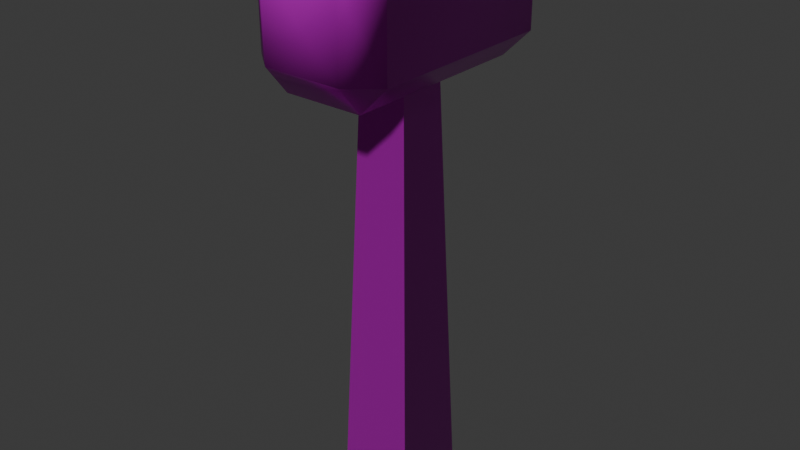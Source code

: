 # Source: mallet.blend  (saved by Blender 5.0.119; exported with 4.5.12 LTS)
import bpy
from mathutils import Matrix  # noqa: F401  (used for matrix-valued properties, if any)

bpy.ops.wm.read_factory_settings(use_empty=True)
scene = bpy.context.scene
scene.name = 'Scene'

# ---- collections
col_collection = bpy.data.collections.new('Collection'); scene.collection.children.link(col_collection)

# ---- images (referenced by path relative to the original .blend; pixels are not part of the script)
import os
ASSET_DIR = os.environ.get("B2B_ASSET_DIR", "")  # directory of the original .blend (textures are referenced by path, not embedded)
HERE = os.path.dirname(os.path.abspath(__file__))  # packed textures are extracted next to this script under _unpacked/

def load_image(name, relpath, width, height, colorspace="sRGB"):
    """Load a texture the original file referenced (path relative to the .blend, or extracted next to this script)."""
    p = next((c for c in (os.path.join(HERE, relpath), os.path.join(ASSET_DIR, relpath)) if relpath and os.path.exists(c)), "")
    if p:
        img = bpy.data.images.load(p, check_existing=True)
        img.name = name
    else:  # same state as the original file: an image datablock whose file is absent (Cycles renders it pink)
        img = bpy.data.images.new(name, width, height)
        img.source = "FILE"
        img.filepath = "//" + (relpath or name)
    img.colorspace_settings.name = colorspace
    return img
img_mallet_worm_001_height_png = load_image('mallet_WORM.001_Height.png', 'textures/mallet/mallet_WORM.001_Height.png', 1024, 1024, 'Non-Color')
img_mallet_worm_001_basecolor_png = load_image('mallet_WORM.001_BaseColor.png', 'textures/mallet/mallet_WORM.001_BaseColor.png', 1024, 1024, 'sRGB')
img_mallet_worm_001_metallic_png = load_image('mallet_WORM.001_Metallic.png', 'textures/mallet/mallet_WORM.001_Metallic.png', 1024, 1024, 'Non-Color')
img_mallet_worm_001_roughness_png = load_image('mallet_WORM.001_Roughness.png', 'textures/mallet/mallet_WORM.001_Roughness.png', 1024, 1024, 'Non-Color')
img_mallet_worm_001_normal_png = load_image('mallet_WORM.001_Normal.png', 'textures/mallet/mallet_WORM.001_Normal.png', 1024, 1024, 'Non-Color')

# ---- materials (node trees are filled in below, after node groups)
mat_worm_001 = bpy.data.materials.new('WORM.001')
mat_worm_001.use_backface_culling_lightprobe_volume = False
mat_worm_001.use_transparent_shadow = False

# ---- material node trees
mat_worm_001.use_nodes = True; mat_worm_001.node_tree.nodes.clear()
_N = mat_worm_001.node_tree.nodes; _L = mat_worm_001.node_tree.links
n0 = _N.new('ShaderNodeBsdfPrincipled'); n0.name = 'Principled BSDF'; n0.location = (10, 300)
n0.distribution = 'GGX'
n0.subsurface_method = 'RANDOM_WALK_SKIN'
n0.inputs[3].default_value = 1.45
n0.inputs[27].default_value = (0.0, 0.0, 0.0, 1.0)
n0.inputs[28].default_value = 1.0
n1 = _N.new('ShaderNodeOutputMaterial'); n1.name = 'Material Output'; n1.location = (300, 300)
n2 = _N.new('ShaderNodeTexImage'); n2.name = 'Image Texture'; n2.location = (84, -876)
n2.label = 'Displacement'
n2.image = img_mallet_worm_001_height_png
n3 = _N.new('ShaderNodeDisplacement'); n3.name = 'Displacement'; n3.location = (110, -400)
n4 = _N.new('ShaderNodeTexImage'); n4.name = 'Image Texture.001'; n4.location = (84, -36)
n4.label = 'Base Color'
n4.image = img_mallet_worm_001_basecolor_png
n5 = _N.new('ShaderNodeTexImage'); n5.name = 'Image Texture.002'; n5.location = (84, -316)
n5.label = 'Metallic'
n5.image = img_mallet_worm_001_metallic_png
n6 = _N.new('ShaderNodeTexImage'); n6.name = 'Image Texture.003'; n6.location = (84, -596)
n6.label = 'Roughness'
n6.image = img_mallet_worm_001_roughness_png
n7 = _N.new('ShaderNodeTexImage'); n7.name = 'Image Texture.004'; n7.location = (84, -1156)
n7.label = 'Normal'
n7.image = img_mallet_worm_001_normal_png
n8 = _N.new('ShaderNodeNormalMap'); n8.name = 'Normal Map'; n8.location = (-240, -620)
n9 = _N.new('ShaderNodeMapping'); n9.name = 'Mapping'; n9.location = (229, -36)
n10 = _N.new('NodeReroute'); n10.name = 'Reroute'; n10.location = (34, -706)
n10.width = 14
n10.socket_idname = 'NodeSocketVector'
n11 = _N.new('ShaderNodeTexCoord'); n11.name = 'Texture Coordinate'; n11.location = (29, -36)
n12 = _N.new('NodeFrame'); n12.name = 'Frame'; n12.location = (-1269, 336)
n12.label = 'Mapping'
n12.width = 398
n13 = _N.new('NodeFrame'); n13.name = 'Frame.001'; n13.location = (-624, 536)
n13.label = 'Textures'
n13.width = 353
n2.parent = n13
n4.parent = n13
n5.parent = n13
n6.parent = n13
n7.parent = n13
n9.parent = n12
n10.parent = n13
n11.parent = n12
_L.new(n0.outputs[0], n1.inputs[0])
_L.new(n2.outputs[0], n3.inputs[0])
_L.new(n3.outputs[0], n1.inputs[2])
_L.new(n4.outputs[0], n0.inputs[0])
_L.new(n5.outputs[0], n0.inputs[1])
_L.new(n6.outputs[0], n0.inputs[2])
_L.new(n7.outputs[0], n8.inputs[1])
_L.new(n8.outputs[0], n0.inputs[5])
_L.new(n10.outputs[0], n4.inputs[0])
_L.new(n10.outputs[0], n5.inputs[0])
_L.new(n10.outputs[0], n6.inputs[0])
_L.new(n10.outputs[0], n2.inputs[0])
_L.new(n10.outputs[0], n7.inputs[0])
_L.new(n9.outputs[0], n10.inputs[0])
_L.new(n11.outputs[2], n9.inputs[0])
n1.is_active_output = True

# ---- world
world_world = bpy.data.worlds.new('World'); scene.world = world_world
world_world.use_nodes = True; world_world.node_tree.nodes.clear()
_N = world_world.node_tree.nodes; _L = world_world.node_tree.links
n0 = _N.new('ShaderNodeOutputWorld'); n0.name = 'World Output'; n0.location = (200, 100)
n1 = _N.new('ShaderNodeBackground'); n1.name = 'Background'; n1.location = (-200, 100)
n1.inputs[0].default_value = (0.05088, 0.05088, 0.05088, 1.0)
_L.new(n1.outputs[0], n0.inputs[0])
n0.is_active_output = True
world_world.color = (0.05088, 0.05088, 0.05088)
world_world.sun_shadow_jitter_overblur = 0.0

# ---- meshes
me_mallet_lod_1_001 = bpy.data.meshes.new('Mallet-LOD-1.001')
me_mallet_lod_1_001.from_pydata([(-0.04, -0.04, 0.0), (-0.024, -0.024, 0.475), (-0.04, 0.04, 0.0), (-0.024, 0.024, 0.475), (0.04, -0.04, 0.0), (0.024, -0.024, 0.475), (0.04, 0.04, 0.0), (0.024, 0.024, 0.475), (0.04093, 0.09919, 0.5811), (0.06988, 0.09919, 0.5521), (0.04093, 0.1228, 0.5521), (0.04093, 0.09919, 0.4413), (0.04093, 0.1228, 0.4703), (0.06988, 0.09919, 0.4703), (0.04093, -0.09919, 0.5811), (0.04093, -0.1228, 0.5521), (0.06988, -0.09919, 0.5521), (0.04093, -0.09919, 0.4413), (0.06988, -0.09919, 0.4703), (0.04093, -0.1228, 0.4703), (-0.04093, 0.09919, 0.5811), (-0.04093, 0.1228, 0.5521), (-0.06988, 0.09919, 0.5521), (-0.04093, 0.09919, 0.4413), (-0.06988, 0.09919, 0.4703), (-0.04093, 0.1228, 0.4703), (-0.04093, -0.1228, 0.5521), (-0.04093, -0.09919, 0.5811), (-0.06988, -0.09919, 0.5521), (-0.04093, -0.09919, 0.4413), (-0.04093, -0.1228, 0.4703), (-0.06988, -0.09919, 0.4703)], [], [(1, 3, 2, 0), (2, 6, 4, 0), (3, 7, 6, 2), (6, 7, 5, 4), (1, 0, 4, 5), (23, 11, 17, 29), (19, 15, 26, 30), (31, 28, 22, 24), (25, 21, 10, 12), (8, 20, 27, 14), (8, 9, 10), (11, 12, 13), (14, 15, 16), (17, 18, 19), (20, 21, 22), (23, 24, 25), (26, 27, 28), (29, 30, 31), (14, 27, 26, 15), (29, 17, 19, 30), (15, 19, 18, 16), (8, 14, 16, 9), (17, 11, 13, 18), (9, 13, 12, 10), (20, 8, 10, 21), (11, 23, 25, 12), (21, 25, 24, 22), (27, 20, 22, 28), (30, 26, 28, 31), (23, 29, 31, 24), (13, 9, 16, 18)])
me_mallet_lod_1_001.polygons.foreach_set('use_smooth', [True] * 31)
_k = set([(0, 1), (0, 2), (0, 4), (1, 3), (1, 5), (2, 3), (2, 6), (3, 7), (4, 5), (4, 6), (5, 7), (6, 7), (10, 12), (10, 21), (12, 25), (21, 25)])
me_mallet_lod_1_001.attributes.new('sharp_edge', 'BOOLEAN', 'EDGE').data.foreach_set('value', [ (min(e.vertices), max(e.vertices)) in _k for e in me_mallet_lod_1_001.edges])
_uv = me_mallet_lod_1_001.uv_layers.new(name='UVMap')
_uv.uv.foreach_set('vector', [0.296, 0.8619, 0.2221, 0.857, 0.2468, 0.1236, 0.3699, 0.1319, 0.2468, 0.1236, 0.1233, 0.1236, 0.1233, 0.0001826, 0.2468, 0.0001826, 0.2221, 0.857, 0.148, 0.857, 0.1233, 0.1236, 0.2468, 0.1236, 0.1233, 0.1236, 0.148, 0.857, 0.07413, 0.8619, 0.0001826, 0.1319, 0.7014, 0.7335, 0.6768, 0.0001826, 0.8002, 0.0001826, 0.7755, 0.7335, 0.6764, 0.2528, 0.6764, 0.3791, 0.3703, 0.3791, 0.3703, 0.2528, 0.5514, 0.82, 0.5477, 0.9389, 0.4288, 0.9394, 0.4325, 0.8205, 0.3703, 0.1897, 0.3703, 0.06334, 0.6764, 0.06334, 0.6764, 0.1897, 0.7333, 0.9137, 0.7371, 0.7948, 0.8559, 0.7943, 0.8523, 0.9132, 0.6764, 0.6318, 0.6764, 0.7581, 0.3703, 0.7581, 0.3703, 0.6318, 0.863, 0.7339, 0.9144, 0.7853, 0.8559, 0.7943, 0.8597, 0.9753, 0.8523, 0.9132, 0.9144, 0.9228, 0.5569, 0.9968, 0.5477, 0.9389, 0.6074, 0.9465, 0.5607, 0.7634, 0.608, 0.8129, 0.5514, 0.82, 0.7278, 0.7369, 0.7371, 0.7948, 0.6774, 0.7872, 0.7241, 0.9703, 0.6768, 0.9208, 0.7333, 0.9137, 0.4288, 0.9394, 0.4217, 0.9998, 0.3703, 0.9484, 0.425, 0.7584, 0.4325, 0.8205, 0.3703, 0.8109, 0.5569, 0.9968, 0.4217, 0.9998, 0.4288, 0.9394, 0.5477, 0.9389, 0.425, 0.7584, 0.5607, 0.7634, 0.5514, 0.82, 0.4325, 0.8205, 0.5477, 0.9389, 0.5514, 0.82, 0.608, 0.8129, 0.6074, 0.9465, 0.6764, 0.6318, 0.3703, 0.6318, 0.3703, 0.5686, 0.6764, 0.5686, 0.3703, 0.3791, 0.6764, 0.3791, 0.6764, 0.4423, 0.3703, 0.4423, 0.9144, 0.7853, 0.9144, 0.9228, 0.8523, 0.9132, 0.8559, 0.7943, 0.7278, 0.7369, 0.863, 0.7339, 0.8559, 0.7943, 0.7371, 0.7948, 0.8597, 0.9753, 0.7241, 0.9703, 0.7333, 0.9137, 0.8523, 0.9132, 0.7371, 0.7948, 0.7333, 0.9137, 0.6768, 0.9208, 0.6774, 0.7872, 0.3703, 0.0001826, 0.6764, 0.0001827, 0.6764, 0.06334, 0.3703, 0.06334, 0.4325, 0.8205, 0.4288, 0.9394, 0.3703, 0.9484, 0.3703, 0.8109, 0.6764, 0.2528, 0.3703, 0.2528, 0.3703, 0.1897, 0.6764, 0.1897, 0.6764, 0.4423, 0.6764, 0.5686, 0.3703, 0.5686, 0.3703, 0.4423])
me_mallet_lod_1_001.materials.append(mat_worm_001)
me_mallet_lod_1_001.update()

# ---- objects
ob_mallet_lod_1 = bpy.data.objects.new('Mallet-LOD-1', me_mallet_lod_1_001)

# ---- transforms, parenting, visibility, modifiers, constraints
ob_mallet_lod_1.location = (0.0, 0.0, 0.0)

# ---- collection membership
col_collection.objects.link(ob_mallet_lod_1)

# ---- scene / render settings (as saved in the file)
scene.frame_start = 1; scene.frame_end = 250; scene.frame_set(1)
scene.render.engine = 'BLENDER_EEVEE_NEXT'
scene.render.bake_bias = 0.0
scene.render.bake_samples = 0
scene.cycles.sampling_pattern = 'TABULATED_SOBOL'
scene.eevee.use_volume_custom_range = False
bpy.context.view_layer.update()

# ---- added for rendering (the .blend has no active camera and no usable light): camera, sun
cam_auto = bpy.data.cameras.new('AutoCamera')
cam_auto.lens = 50.0
cam_auto.sensor_width = 36.0
cam_auto.clip_end = 1000.0
ob_auto_camera = bpy.data.objects.new('AutoCamera', cam_auto)
scene.collection.objects.link(ob_auto_camera)
ob_auto_camera.location = (0.597812, -0.717374, 0.76878)
ob_auto_camera.rotation_euler = (1.09748, -7.21219e-08, 0.694738)
scene.camera = ob_auto_camera
light_auto_sun = bpy.data.lights.new('AutoSun', 'SUN')
light_auto_sun.energy = 3.0
light_auto_sun.angle = 0.0523599
ob_auto_sun = bpy.data.objects.new('AutoSun', light_auto_sun)
scene.collection.objects.link(ob_auto_sun)
ob_auto_sun.rotation_euler = (0.872665, 0.174533, 0.523599)
bpy.context.view_layer.update()
